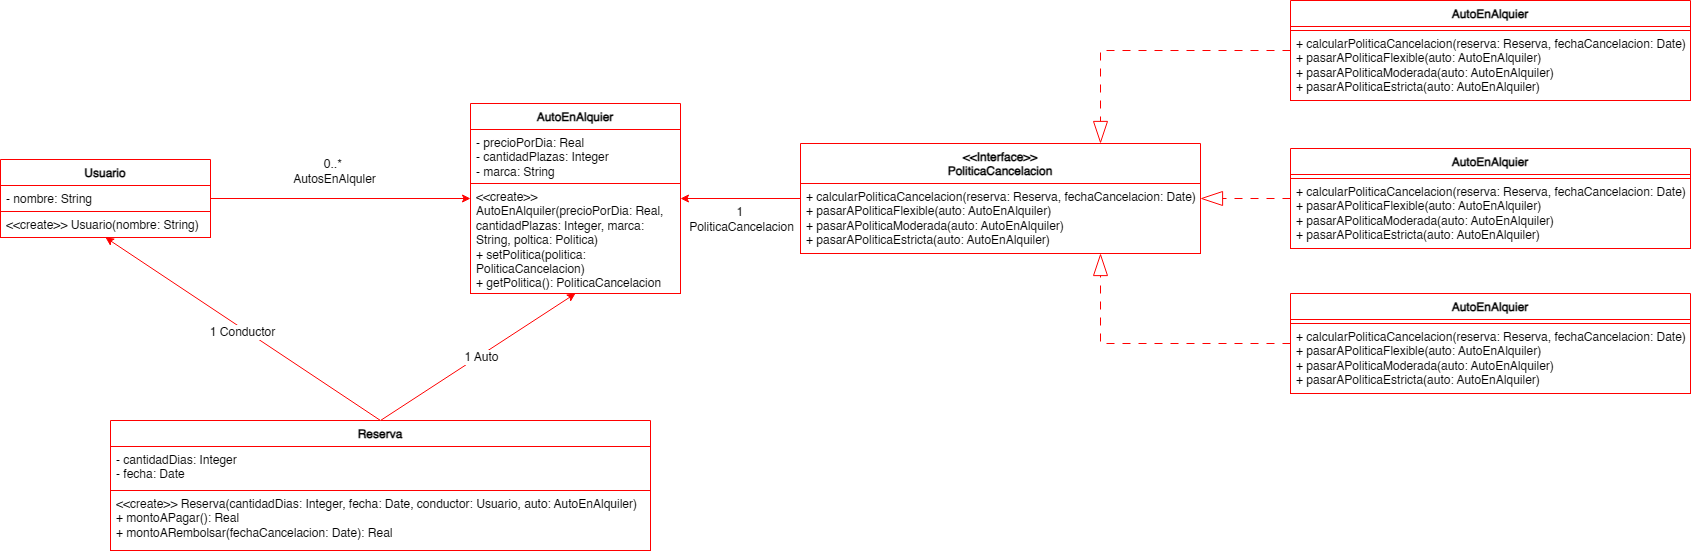

The diagram above was exported from draw.io. Its source (the exported page's mxGraphModel, read from the mxfile embedded in the PNG):
<mxGraphModel dx="1632" dy="900" grid="1" gridSize="10" guides="1" tooltips="1" connect="1" arrows="1" fold="1" page="1" pageScale="1" pageWidth="1600" pageHeight="900" math="0" shadow="0">
  <root>
    <mxCell id="0" />
    <mxCell id="1" parent="0" />
    <mxCell id="ZHOM6TOdeo0sZBzZSZYE-31" style="edgeStyle=orthogonalEdgeStyle;rounded=0;orthogonalLoop=1;jettySize=auto;html=1;exitX=1;exitY=0.5;exitDx=0;exitDy=0;entryX=0;entryY=0.5;entryDx=0;entryDy=0;strokeColor=light-dark(#FF0000,#FF0000);endArrow=none;startFill=1;startArrow=classic;" edge="1" parent="1" source="ZHOM6TOdeo0sZBzZSZYE-1" target="ZHOM6TOdeo0sZBzZSZYE-11">
      <mxGeometry relative="1" as="geometry" />
    </mxCell>
    <mxCell id="ZHOM6TOdeo0sZBzZSZYE-32" value="1&amp;nbsp;&lt;div&gt;PoliticaCancelacion&lt;/div&gt;" style="edgeLabel;html=1;align=center;verticalAlign=middle;resizable=0;points=[];fontSize=12;" vertex="1" connectable="0" parent="ZHOM6TOdeo0sZBzZSZYE-31">
      <mxGeometry x="0.0157" relative="1" as="geometry">
        <mxPoint x="-1" y="20" as="offset" />
      </mxGeometry>
    </mxCell>
    <mxCell id="ZHOM6TOdeo0sZBzZSZYE-1" value="AutoEnAlquier" style="swimlane;fontStyle=1;align=center;verticalAlign=top;childLayout=stackLayout;horizontal=1;startSize=26;horizontalStack=0;resizeParent=1;resizeParentMax=0;resizeLast=0;collapsible=1;marginBottom=0;whiteSpace=wrap;html=1;strokeColor=light-dark(#FF0000,#FF0000);" vertex="1" parent="1">
      <mxGeometry x="690" y="133" width="210" height="190" as="geometry" />
    </mxCell>
    <mxCell id="ZHOM6TOdeo0sZBzZSZYE-2" value="- precioPorDia: Real&lt;div&gt;- cantidadPlazas: Integer&lt;/div&gt;&lt;div&gt;- marca: String&lt;/div&gt;" style="text;strokeColor=light-dark(#FF0000,#FF0000);fillColor=default;align=left;verticalAlign=top;spacingLeft=4;spacingRight=4;overflow=hidden;rotatable=0;points=[[0,0.5],[1,0.5]];portConstraint=eastwest;whiteSpace=wrap;html=1;" vertex="1" parent="ZHOM6TOdeo0sZBzZSZYE-1">
      <mxGeometry y="26" width="210" height="54" as="geometry" />
    </mxCell>
    <mxCell id="ZHOM6TOdeo0sZBzZSZYE-4" value="&amp;lt;&amp;lt;create&amp;gt;&amp;gt; AutoEnAlquiler(precioPorDia: Real, cantidadPlazas: Integer, marca: String, poltica: Politica)&lt;div&gt;+ setPolitica(politica: PoliticaCancelacion)&lt;/div&gt;&lt;div&gt;+ getPolitica(): PoliticaCancelacion&lt;/div&gt;" style="text;strokeColor=light-dark(#FF0000,#FF0000);fillColor=default;align=left;verticalAlign=top;spacingLeft=4;spacingRight=4;overflow=hidden;rotatable=0;points=[[0,0.5],[1,0.5]];portConstraint=eastwest;whiteSpace=wrap;html=1;" vertex="1" parent="ZHOM6TOdeo0sZBzZSZYE-1">
      <mxGeometry y="80" width="210" height="110" as="geometry" />
    </mxCell>
    <mxCell id="ZHOM6TOdeo0sZBzZSZYE-23" style="rounded=0;orthogonalLoop=1;jettySize=auto;html=1;exitX=0.5;exitY=0;exitDx=0;exitDy=0;entryX=0.5;entryY=1;entryDx=0;entryDy=0;strokeColor=light-dark(#FF0000,#FF0000);" edge="1" parent="1" source="ZHOM6TOdeo0sZBzZSZYE-5" target="ZHOM6TOdeo0sZBzZSZYE-8">
      <mxGeometry relative="1" as="geometry" />
    </mxCell>
    <mxCell id="ZHOM6TOdeo0sZBzZSZYE-24" value="1 Conductor" style="edgeLabel;html=1;align=center;verticalAlign=middle;resizable=0;points=[];fontSize=12;" vertex="1" connectable="0" parent="ZHOM6TOdeo0sZBzZSZYE-23">
      <mxGeometry x="0.0007" y="2" relative="1" as="geometry">
        <mxPoint y="1" as="offset" />
      </mxGeometry>
    </mxCell>
    <mxCell id="ZHOM6TOdeo0sZBzZSZYE-25" style="rounded=0;orthogonalLoop=1;jettySize=auto;html=1;exitX=0.5;exitY=0;exitDx=0;exitDy=0;entryX=0.5;entryY=1;entryDx=0;entryDy=0;strokeColor=light-dark(#FF0000,#FF0000);" edge="1" parent="1" source="ZHOM6TOdeo0sZBzZSZYE-5" target="ZHOM6TOdeo0sZBzZSZYE-1">
      <mxGeometry relative="1" as="geometry" />
    </mxCell>
    <mxCell id="ZHOM6TOdeo0sZBzZSZYE-27" value="1 Auto" style="edgeLabel;html=1;align=center;verticalAlign=middle;resizable=0;points=[];fontSize=12;" vertex="1" connectable="0" parent="ZHOM6TOdeo0sZBzZSZYE-25">
      <mxGeometry x="0.0229" y="-2" relative="1" as="geometry">
        <mxPoint as="offset" />
      </mxGeometry>
    </mxCell>
    <mxCell id="ZHOM6TOdeo0sZBzZSZYE-5" value="Reserva" style="swimlane;fontStyle=1;align=center;verticalAlign=top;childLayout=stackLayout;horizontal=1;startSize=26;horizontalStack=0;resizeParent=1;resizeParentMax=0;resizeLast=0;collapsible=1;marginBottom=0;whiteSpace=wrap;html=1;strokeColor=light-dark(#FF0000,#FF0000);" vertex="1" parent="1">
      <mxGeometry x="330" y="450" width="540" height="130" as="geometry" />
    </mxCell>
    <mxCell id="ZHOM6TOdeo0sZBzZSZYE-6" value="- cantidadDias: Integer&lt;div&gt;- fecha: Date&lt;/div&gt;" style="text;strokeColor=light-dark(#FF0000,#FF0000);fillColor=default;align=left;verticalAlign=top;spacingLeft=4;spacingRight=4;overflow=hidden;rotatable=0;points=[[0,0.5],[1,0.5]];portConstraint=eastwest;whiteSpace=wrap;html=1;" vertex="1" parent="ZHOM6TOdeo0sZBzZSZYE-5">
      <mxGeometry y="26" width="540" height="44" as="geometry" />
    </mxCell>
    <mxCell id="ZHOM6TOdeo0sZBzZSZYE-7" value="&amp;lt;&amp;lt;create&amp;gt;&amp;gt; Reserva(cantidadDias: Integer, fecha: Date, conductor: Usuario, auto: AutoEnAlquiler)&lt;div&gt;+ montoAPagar(): Real&lt;/div&gt;&lt;div&gt;+ montoARembolsar(fechaCancelacion: Date): Real&lt;/div&gt;&lt;div&gt;&lt;br&gt;&lt;/div&gt;" style="text;strokeColor=light-dark(#FF0000,#FF0000);fillColor=default;align=left;verticalAlign=top;spacingLeft=4;spacingRight=4;overflow=hidden;rotatable=0;points=[[0,0.5],[1,0.5]];portConstraint=eastwest;whiteSpace=wrap;html=1;" vertex="1" parent="ZHOM6TOdeo0sZBzZSZYE-5">
      <mxGeometry y="70" width="540" height="60" as="geometry" />
    </mxCell>
    <mxCell id="ZHOM6TOdeo0sZBzZSZYE-8" value="Usuario" style="swimlane;fontStyle=1;align=center;verticalAlign=top;childLayout=stackLayout;horizontal=1;startSize=26;horizontalStack=0;resizeParent=1;resizeParentMax=0;resizeLast=0;collapsible=1;marginBottom=0;whiteSpace=wrap;html=1;strokeColor=light-dark(#FF0000,#FF0000);" vertex="1" parent="1">
      <mxGeometry x="220" y="189" width="210" height="78" as="geometry" />
    </mxCell>
    <mxCell id="ZHOM6TOdeo0sZBzZSZYE-9" value="- nombre: String" style="text;strokeColor=light-dark(#FF0000,#FF0000);fillColor=default;align=left;verticalAlign=top;spacingLeft=4;spacingRight=4;overflow=hidden;rotatable=0;points=[[0,0.5],[1,0.5]];portConstraint=eastwest;whiteSpace=wrap;html=1;" vertex="1" parent="ZHOM6TOdeo0sZBzZSZYE-8">
      <mxGeometry y="26" width="210" height="26" as="geometry" />
    </mxCell>
    <mxCell id="ZHOM6TOdeo0sZBzZSZYE-10" value="&amp;lt;&amp;lt;create&amp;gt;&amp;gt; Usuario(nombre: String)" style="text;strokeColor=light-dark(#FF0000,#FF0000);fillColor=default;align=left;verticalAlign=top;spacingLeft=4;spacingRight=4;overflow=hidden;rotatable=0;points=[[0,0.5],[1,0.5]];portConstraint=eastwest;whiteSpace=wrap;html=1;" vertex="1" parent="ZHOM6TOdeo0sZBzZSZYE-8">
      <mxGeometry y="52" width="210" height="26" as="geometry" />
    </mxCell>
    <mxCell id="ZHOM6TOdeo0sZBzZSZYE-11" value="&amp;lt;&amp;lt;Interface&amp;gt;&amp;gt;&lt;div&gt;PoliticaCancelacion&lt;/div&gt;" style="swimlane;fontStyle=1;align=center;verticalAlign=top;childLayout=stackLayout;horizontal=1;startSize=40;horizontalStack=0;resizeParent=1;resizeParentMax=0;resizeLast=0;collapsible=1;marginBottom=0;whiteSpace=wrap;html=1;strokeColor=light-dark(#FF0000,#FF0000);" vertex="1" parent="1">
      <mxGeometry x="1020" y="173" width="400" height="110" as="geometry" />
    </mxCell>
    <mxCell id="ZHOM6TOdeo0sZBzZSZYE-13" value="+ calcularPoliticaCancelacion(reserva: Reserva, fechaCancelacion: Date)&lt;div&gt;+ pasarAPoliticaFlexible(auto: AutoEnAlquiler)&lt;/div&gt;&lt;div&gt;+ pasarAPoliticaModerada(auto: AutoEnAlquiler)&lt;/div&gt;&lt;div&gt;+ pasarAPoliticaEstricta(auto: AutoEnAlquiler)&lt;/div&gt;" style="text;strokeColor=light-dark(#FF0000,#FF0000);fillColor=default;align=left;verticalAlign=top;spacingLeft=4;spacingRight=4;overflow=hidden;rotatable=0;points=[[0,0.5],[1,0.5]];portConstraint=eastwest;whiteSpace=wrap;html=1;" vertex="1" parent="ZHOM6TOdeo0sZBzZSZYE-11">
      <mxGeometry y="40" width="400" height="70" as="geometry" />
    </mxCell>
    <mxCell id="ZHOM6TOdeo0sZBzZSZYE-37" style="edgeStyle=orthogonalEdgeStyle;rounded=0;orthogonalLoop=1;jettySize=auto;html=1;exitX=0;exitY=0.5;exitDx=0;exitDy=0;entryX=0.75;entryY=1;entryDx=0;entryDy=0;dashed=1;dashPattern=8 8;endArrow=blockThin;endFill=0;endSize=20;strokeColor=light-dark(#FF0000,#FF0000);" edge="1" parent="1" source="ZHOM6TOdeo0sZBzZSZYE-14" target="ZHOM6TOdeo0sZBzZSZYE-11">
      <mxGeometry relative="1" as="geometry" />
    </mxCell>
    <mxCell id="ZHOM6TOdeo0sZBzZSZYE-14" value="AutoEnAlquier" style="swimlane;fontStyle=1;align=center;verticalAlign=top;childLayout=stackLayout;horizontal=1;startSize=26;horizontalStack=0;resizeParent=1;resizeParentMax=0;resizeLast=0;collapsible=1;marginBottom=0;whiteSpace=wrap;html=1;strokeColor=light-dark(#FF0000,#FF0000);" vertex="1" parent="1">
      <mxGeometry x="1510" y="323" width="400" height="100" as="geometry" />
    </mxCell>
    <mxCell id="ZHOM6TOdeo0sZBzZSZYE-15" value="" style="text;strokeColor=light-dark(#FF0000,#FF0000);fillColor=default;align=left;verticalAlign=top;spacingLeft=4;spacingRight=4;overflow=hidden;rotatable=0;points=[[0,0.5],[1,0.5]];portConstraint=eastwest;whiteSpace=wrap;html=1;" vertex="1" parent="ZHOM6TOdeo0sZBzZSZYE-14">
      <mxGeometry y="26" width="400" height="4" as="geometry" />
    </mxCell>
    <mxCell id="ZHOM6TOdeo0sZBzZSZYE-16" value="+ calcularPoliticaCancelacion(reserva: Reserva, fechaCancelacion: Date)&lt;div&gt;+ pasarAPoliticaFlexible(auto: AutoEnAlquiler)&lt;/div&gt;&lt;div&gt;+ pasarAPoliticaModerada(auto: AutoEnAlquiler)&lt;/div&gt;&lt;div&gt;+ pasarAPoliticaEstricta(auto: AutoEnAlquiler)&lt;/div&gt;" style="text;strokeColor=light-dark(#FF0000,#FF0000);fillColor=default;align=left;verticalAlign=top;spacingLeft=4;spacingRight=4;overflow=hidden;rotatable=0;points=[[0,0.5],[1,0.5]];portConstraint=eastwest;whiteSpace=wrap;html=1;" vertex="1" parent="ZHOM6TOdeo0sZBzZSZYE-14">
      <mxGeometry y="30" width="400" height="70" as="geometry" />
    </mxCell>
    <mxCell id="ZHOM6TOdeo0sZBzZSZYE-35" style="edgeStyle=orthogonalEdgeStyle;rounded=0;orthogonalLoop=1;jettySize=auto;html=1;exitX=0;exitY=0.5;exitDx=0;exitDy=0;entryX=1;entryY=0.5;entryDx=0;entryDy=0;endArrow=blockThin;endFill=0;endSize=20;dashed=1;dashPattern=8 8;strokeColor=light-dark(#FF0000,#FF0000);" edge="1" parent="1" source="ZHOM6TOdeo0sZBzZSZYE-17" target="ZHOM6TOdeo0sZBzZSZYE-11">
      <mxGeometry relative="1" as="geometry" />
    </mxCell>
    <mxCell id="ZHOM6TOdeo0sZBzZSZYE-17" value="AutoEnAlquier" style="swimlane;fontStyle=1;align=center;verticalAlign=top;childLayout=stackLayout;horizontal=1;startSize=26;horizontalStack=0;resizeParent=1;resizeParentMax=0;resizeLast=0;collapsible=1;marginBottom=0;whiteSpace=wrap;html=1;strokeColor=light-dark(#FF0000,#FF0000);" vertex="1" parent="1">
      <mxGeometry x="1510" y="178" width="400" height="100" as="geometry" />
    </mxCell>
    <mxCell id="ZHOM6TOdeo0sZBzZSZYE-18" value="" style="text;strokeColor=light-dark(#FF0000,#FF0000);fillColor=default;align=left;verticalAlign=top;spacingLeft=4;spacingRight=4;overflow=hidden;rotatable=0;points=[[0,0.5],[1,0.5]];portConstraint=eastwest;whiteSpace=wrap;html=1;" vertex="1" parent="ZHOM6TOdeo0sZBzZSZYE-17">
      <mxGeometry y="26" width="400" height="4" as="geometry" />
    </mxCell>
    <mxCell id="ZHOM6TOdeo0sZBzZSZYE-19" value="+ calcularPoliticaCancelacion(reserva: Reserva, fechaCancelacion: Date)&lt;div&gt;+ pasarAPoliticaFlexible(auto: AutoEnAlquiler)&lt;/div&gt;&lt;div&gt;+ pasarAPoliticaModerada(auto: AutoEnAlquiler)&lt;/div&gt;&lt;div&gt;+ pasarAPoliticaEstricta(auto: AutoEnAlquiler)&lt;/div&gt;" style="text;strokeColor=light-dark(#FF0000,#FF0000);fillColor=default;align=left;verticalAlign=top;spacingLeft=4;spacingRight=4;overflow=hidden;rotatable=0;points=[[0,0.5],[1,0.5]];portConstraint=eastwest;whiteSpace=wrap;html=1;" vertex="1" parent="ZHOM6TOdeo0sZBzZSZYE-17">
      <mxGeometry y="30" width="400" height="70" as="geometry" />
    </mxCell>
    <mxCell id="ZHOM6TOdeo0sZBzZSZYE-36" style="edgeStyle=orthogonalEdgeStyle;rounded=0;orthogonalLoop=1;jettySize=auto;html=1;exitX=0;exitY=0.5;exitDx=0;exitDy=0;entryX=0.75;entryY=0;entryDx=0;entryDy=0;dashed=1;dashPattern=8 8;endArrow=blockThin;endFill=0;endSize=20;strokeColor=light-dark(#FF0000,#FF0000);" edge="1" parent="1" source="ZHOM6TOdeo0sZBzZSZYE-20" target="ZHOM6TOdeo0sZBzZSZYE-11">
      <mxGeometry relative="1" as="geometry" />
    </mxCell>
    <mxCell id="ZHOM6TOdeo0sZBzZSZYE-20" value="AutoEnAlquier" style="swimlane;fontStyle=1;align=center;verticalAlign=top;childLayout=stackLayout;horizontal=1;startSize=26;horizontalStack=0;resizeParent=1;resizeParentMax=0;resizeLast=0;collapsible=1;marginBottom=0;whiteSpace=wrap;html=1;strokeColor=light-dark(#FF0000,#FF0000);" vertex="1" parent="1">
      <mxGeometry x="1510" y="30" width="400" height="100" as="geometry" />
    </mxCell>
    <mxCell id="ZHOM6TOdeo0sZBzZSZYE-21" value="" style="text;strokeColor=light-dark(#FF0000,#FF0000);fillColor=default;align=left;verticalAlign=top;spacingLeft=4;spacingRight=4;overflow=hidden;rotatable=0;points=[[0,0.5],[1,0.5]];portConstraint=eastwest;whiteSpace=wrap;html=1;" vertex="1" parent="ZHOM6TOdeo0sZBzZSZYE-20">
      <mxGeometry y="26" width="400" height="4" as="geometry" />
    </mxCell>
    <mxCell id="ZHOM6TOdeo0sZBzZSZYE-22" value="+ calcularPoliticaCancelacion(reserva: Reserva, fechaCancelacion: Date)&lt;div&gt;+ pasarAPoliticaFlexible(auto: AutoEnAlquiler)&lt;/div&gt;&lt;div&gt;+ pasarAPoliticaModerada(auto: AutoEnAlquiler)&lt;/div&gt;&lt;div&gt;+ pasarAPoliticaEstricta(auto: AutoEnAlquiler)&lt;/div&gt;" style="text;strokeColor=light-dark(#FF0000,#FF0000);fillColor=default;align=left;verticalAlign=top;spacingLeft=4;spacingRight=4;overflow=hidden;rotatable=0;points=[[0,0.5],[1,0.5]];portConstraint=eastwest;whiteSpace=wrap;html=1;" vertex="1" parent="ZHOM6TOdeo0sZBzZSZYE-20">
      <mxGeometry y="30" width="400" height="70" as="geometry" />
    </mxCell>
    <mxCell id="ZHOM6TOdeo0sZBzZSZYE-29" style="edgeStyle=orthogonalEdgeStyle;rounded=0;orthogonalLoop=1;jettySize=auto;html=1;exitX=1;exitY=0.5;exitDx=0;exitDy=0;entryX=0;entryY=0.5;entryDx=0;entryDy=0;strokeColor=light-dark(#FF0000,#FF0000);" edge="1" parent="1" source="ZHOM6TOdeo0sZBzZSZYE-9" target="ZHOM6TOdeo0sZBzZSZYE-1">
      <mxGeometry relative="1" as="geometry" />
    </mxCell>
    <mxCell id="ZHOM6TOdeo0sZBzZSZYE-30" value="0..*&amp;nbsp;&lt;div&gt;AutosEnAlquler&lt;/div&gt;" style="edgeLabel;html=1;align=center;verticalAlign=middle;resizable=0;points=[];fontSize=12;" vertex="1" connectable="0" parent="ZHOM6TOdeo0sZBzZSZYE-29">
      <mxGeometry x="-0.0538" y="-3" relative="1" as="geometry">
        <mxPoint y="-31" as="offset" />
      </mxGeometry>
    </mxCell>
  </root>
</mxGraphModel>